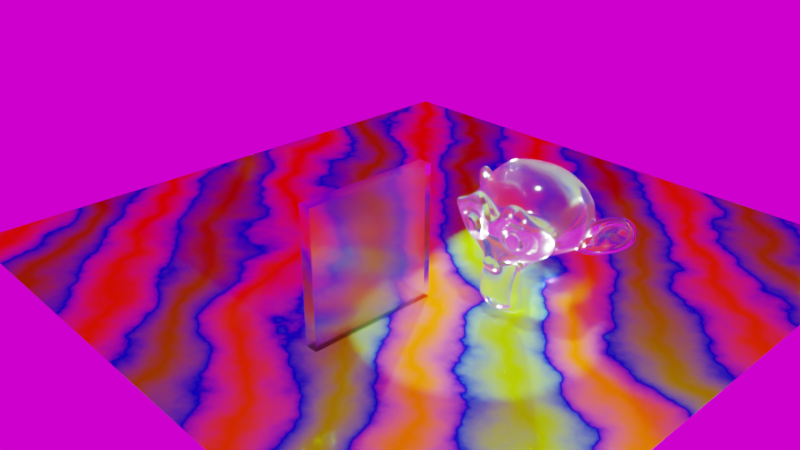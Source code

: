 # Source: test.blend  (saved by Blender 2.79.0; exported with 4.5.12 LTS)
import bpy
from mathutils import Matrix  # noqa: F401  (used for matrix-valued properties, if any)

bpy.ops.wm.read_factory_settings(use_empty=True)
scene = bpy.context.scene
scene.name = 'Scene'

# ---- collections
col_collection_1 = bpy.data.collections.new('Collection 1'); scene.collection.children.link(col_collection_1)

# ---- images (referenced by path relative to the original .blend; pixels are not part of the script)
import os
ASSET_DIR = os.environ.get("B2B_ASSET_DIR", "")  # directory of the original .blend (textures are referenced by path, not embedded)
HERE = os.path.dirname(os.path.abspath(__file__))  # packed textures are extracted next to this script under _unpacked/

def load_image(name, relpath, width, height, colorspace="sRGB"):
    """Load a texture the original file referenced (path relative to the .blend, or extracted next to this script)."""
    p = next((c for c in (os.path.join(HERE, relpath), os.path.join(ASSET_DIR, relpath)) if relpath and os.path.exists(c)), "")
    if p:
        img = bpy.data.images.load(p, check_existing=True)
        img.name = name
    else:  # same state as the original file: an image datablock whose file is absent (Cycles renders it pink)
        img = bpy.data.images.new(name, width, height)
        img.source = "FILE"
        img.filepath = "//" + (relpath or name)
    img.colorspace_settings.name = colorspace
    return img
img_spruit_sunrise_4k_hdr = load_image('spruit_sunrise_4k.hdr', 'spruit_sunrise_4k.hdr', 1024, 1024, 'Linear Rec.709')

# ---- materials (node trees are filled in below, after node groups)
mat_floor = bpy.data.materials.new('floor')
mat_floor.alpha_threshold = 0.0
mat_floor.roughness = 0.5
mat_plexiglas_diffuse = bpy.data.materials.new('plexiglas_diffuse')
mat_plexiglas_diffuse.alpha_threshold = 0.0
mat_plexiglas_diffuse.roughness = 0.5

# ---- material node trees
mat_floor.use_nodes = True; mat_floor.node_tree.nodes.clear()
_N = mat_floor.node_tree.nodes; _L = mat_floor.node_tree.links
n0 = _N.new('ShaderNodeOutputMaterial'); n0.name = 'Material Output'; n0.location = (560, 300)
n1 = _N.new('ShaderNodeTexWave'); n1.name = 'Wave Texture'; n1.location = (-204, 362)
n1.bands_direction = 'DIAGONAL'
n1.rings_direction = 'SPHERICAL'
n1.inputs[1].default_value = 2.0
n1.inputs[2].default_value = 3.6
n1.inputs[3].default_value = 10.0
n1.inputs[4].default_value = 2.0
n1.inputs[6].default_value = 1.571
n2 = _N.new('ShaderNodeBsdfDiffuse'); n2.name = 'Diffuse BSDF'; n2.location = (346, 327)
n3 = _N.new('ShaderNodeValToRGB'); n3.name = 'ColorRamp'; n3.location = (26, 328)
while len(n3.color_ramp.elements) > 1: n3.color_ramp.elements.remove(n3.color_ramp.elements[-1])
n3.color_ramp.elements[0].position = 0.0; n3.color_ramp.elements[0].color = (1.0, 0.3108, 0.0, 1.0)
_e = n3.color_ramp.elements.new(0.5); _e.color = (0.000553, 0.0, 0.5, 1.0)
_e = n3.color_ramp.elements.new(1.0); _e.color = (0.2997, 1.0, 0.0, 1.0)
_L.new(n2.outputs[0], n0.inputs[0])
_L.new(n1.outputs[0], n3.inputs[0])
_L.new(n3.outputs[0], n2.inputs[0])
n0.is_active_output = True
mat_plexiglas_diffuse.use_nodes = True; mat_plexiglas_diffuse.node_tree.nodes.clear()
_N = mat_plexiglas_diffuse.node_tree.nodes; _L = mat_plexiglas_diffuse.node_tree.links
n0 = _N.new('ShaderNodeBsdfPrincipled'); n0.name = 'Principled BSDF'; n0.location = (-125, 438)
n0.width = 150
n0.subsurface_method = 'BURLEY'
n0.inputs[0].default_value = (1.0, 1.0, 1.0, 1.0)
n0.inputs[2].default_value = 0.1
n0.inputs[3].default_value = 1.49
n0.inputs[9].default_value = (1.0, 1.0, 1.0)
n1 = _N.new('ShaderNodeOutputMaterial'); n1.name = 'Material Output'; n1.location = (761, 302)
n2 = _N.new('ShaderNodeMixShader'); n2.name = 'Mix Shader'; n2.location = (451, 372)
n3 = _N.new('ShaderNodeBsdfTransparent'); n3.name = 'Transparent BSDF'; n3.location = (57, 209)
n4 = _N.new('ShaderNodeBsdfGlass'); n4.name = 'Glass BSDF'; n4.location = (52, 382)
n4.inputs[1].default_value = 0.1
n4.inputs[2].default_value = 1.49
n5 = _N.new('ShaderNodeFresnel'); n5.name = 'Fresnel'; n5.location = (230, 456)
n5.inputs[0].default_value = 1.49
n6 = _N.new('ShaderNodeVolumeScatter'); n6.name = 'Volume Scatter'; n6.location = (127, 104)
n6.width = 140
n6.inputs[1].default_value = 0.1
_L.new(n3.outputs[0], n2.inputs[2])
_L.new(n4.outputs[0], n2.inputs[1])
_L.new(n2.outputs[0], n1.inputs[0])
_L.new(n5.outputs[0], n2.inputs[0])
_L.new(n6.outputs[0], n1.inputs[1])
n1.is_active_output = True

# ---- world
world_world = bpy.data.worlds.new('World'); scene.world = world_world
world_world.use_nodes = True; world_world.node_tree.nodes.clear()
_N = world_world.node_tree.nodes; _L = world_world.node_tree.links
n0 = _N.new('ShaderNodeOutputWorld'); n0.name = 'World Output'; n0.location = (300, 300)
n1 = _N.new('ShaderNodeBackground'); n1.name = 'Background'; n1.location = (10, 300)
n2 = _N.new('ShaderNodeTexEnvironment'); n2.name = 'Environment Texture'; n2.location = (-180, 300)
n2.width = 140
n2.image = img_spruit_sunrise_4k_hdr
_L.new(n1.outputs[0], n0.inputs[0])
_L.new(n2.outputs[0], n1.inputs[0])
n0.is_active_output = True
world_world.color = (0.05088, 0.05088, 0.05088)
world_world.use_sun_shadow = False
world_world.sun_shadow_jitter_overblur = 0.0
world_world.cycles.sampling_method = 'MANUAL'

# ---- cameras
cam_camera = bpy.data.cameras.new('Camera')
cam_camera.clip_end = 100.0
cam_camera.lens = 35.0
cam_camera.sensor_width = 32.0
cam_camera.sensor_height = 18.0
cam_camera.ortho_scale = 7.314
cam_camera.dof.focus_distance = 0.0

# ---- lights
light_spot_001 = bpy.data.lights.new('Spot.001', 'SPOT')
light_spot_001.transmission_factor = 0.0
light_spot_001.energy = 5000.0
light_spot_001.shadow_buffer_clip_start = 0.5
light_spot_001.shadow_soft_size = 0.1
light_spot_001.shadow_maximum_resolution = 0.006
light_spot_001.use_absolute_resolution = True
light_spot_001.spot_blend = 0.0
light_spot_001.spot_size = 0.5236
light_spot_001.show_cone = True
light_spot = bpy.data.lights.new('Spot', 'SPOT')
light_spot.transmission_factor = 0.0
light_spot.energy = 500.0
light_spot.shadow_buffer_clip_start = 0.5
light_spot.shadow_soft_size = 0.1
light_spot.shadow_maximum_resolution = 0.006
light_spot.use_absolute_resolution = True
light_spot.spot_blend = 0.0
light_spot.show_cone = True
light_lamp = bpy.data.lights.new('Lamp', 'POINT')
light_lamp.transmission_factor = 0.0
light_lamp.cutoff_distance = 30.0
light_lamp.energy = 100.0
light_lamp.shadow_buffer_clip_start = 1.001
light_lamp.shadow_soft_size = 0.1
light_lamp.shadow_maximum_resolution = 0.006
light_lamp.use_absolute_resolution = True

# ---- meshes
me_plane = bpy.data.meshes.new('Plane')
me_plane.from_pydata([(-5.0, -5.0, 0.0), (5.0, -5.0, 0.0), (-5.0, 5.0, 0.0), (5.0, 5.0, 0.0)], [], [(0, 1, 3, 2)])
me_plane.materials.append(mat_floor)
me_plane.use_remesh_preserve_volume = False
me_plane.use_remesh_preserve_attributes = False
me_plane.use_mirror_vertex_groups = False
me_plane.update()
me_suzanne = bpy.data.meshes.new('Suzanne')
me_suzanne.from_pydata([(0.4375, -0.7656, 0.1641), (-0.4375, -0.7656, 0.1641), (0.5, -0.6875, 0.09375), (-0.5, -0.6875, 0.09375), (0.5469, -0.5781, 0.05469), (-0.5469, -0.5781, 0.05469), (0.3516, -0.6172, -0.02344), (-0.3516, -0.6172, -0.02344), (0.3516, -0.7188, 0.03125), (-0.3516, -0.7188, 0.03125), (0.3516, -0.7812, 0.1328), (-0.3516, -0.7812, 0.1328), (0.2734, -0.7969, 0.1641), (-0.2734, -0.7969, 0.1641), (0.2031, -0.7422, 0.09375), (-0.2031, -0.7422, 0.09375), (0.1562, -0.6484, 0.05469), (-0.1562, -0.6484, 0.05469), (0.07812, -0.6562, 0.2422), (-0.07812, -0.6562, 0.2422), (0.1406, -0.7422, 0.2422), (-0.1406, -0.7422, 0.2422), (0.2422, -0.7969, 0.2422), (-0.2422, -0.7969, 0.2422), (0.2734, -0.7969, 0.3281), (-0.2734, -0.7969, 0.3281), (0.2031, -0.7422, 0.3906), (-0.2031, -0.7422, 0.3906), (0.1562, -0.6484, 0.4375), (-0.1562, -0.6484, 0.4375), (0.3516, -0.6172, 0.5156), (-0.3516, -0.6172, 0.5156), (0.3516, -0.7188, 0.4531), (-0.3516, -0.7188, 0.4531), (0.3516, -0.7812, 0.3594), (-0.3516, -0.7812, 0.3594), (0.4375, -0.7656, 0.3281), (-0.4375, -0.7656, 0.3281), (0.5, -0.6875, 0.3906), (-0.5, -0.6875, 0.3906), (0.5469, -0.5781, 0.4375), (-0.5469, -0.5781, 0.4375), (0.625, -0.5625, 0.2422), (-0.625, -0.5625, 0.2422), (0.5625, -0.6719, 0.2422), (-0.5625, -0.6719, 0.2422), (0.4688, -0.7578, 0.2422), (-0.4688, -0.7578, 0.2422), (0.4766, -0.7734, 0.2422), (-0.4766, -0.7734, 0.2422), (0.4453, -0.7812, 0.3359), (-0.4453, -0.7812, 0.3359), (0.3516, -0.8047, 0.375), (-0.3516, -0.8047, 0.375), (0.2656, -0.8203, 0.3359), (-0.2656, -0.8203, 0.3359), (0.2266, -0.8203, 0.2422), (-0.2266, -0.8203, 0.2422), (0.2656, -0.8203, 0.1562), (-0.2656, -0.8203, 0.1562), (0.3516, -0.8281, 0.2422), (-0.3516, -0.8281, 0.2422), (0.3516, -0.8047, 0.1172), (-0.3516, -0.8047, 0.1172), (0.4453, -0.7812, 0.1562), (-0.4453, -0.7812, 0.1562), (0.0, -0.7422, 0.4297), (0.0, -0.8203, 0.3516), (0.0, -0.7344, -0.6797), (0.0, -0.7812, -0.3203), (0.0, -0.7969, -0.1875), (0.0, -0.7188, -0.7734), (0.0, -0.6016, 0.4062), (0.0, -0.5703, 0.5703), (0.0, 0.5469, 0.8984), (0.0, 0.8516, 0.5625), (0.0, 0.8281, 0.07031), (0.0, 0.3516, -0.3828), (0.2031, -0.5625, -0.1875), (-0.2031, -0.5625, -0.1875), (0.3125, -0.5703, -0.4375), (-0.3125, -0.5703, -0.4375), (0.3516, -0.5703, -0.6953), (-0.3516, -0.5703, -0.6953), (0.3672, -0.5312, -0.8906), (-0.3672, -0.5312, -0.8906), (0.3281, -0.5234, -0.9453), (-0.3281, -0.5234, -0.9453), (0.1797, -0.5547, -0.9688), (-0.1797, -0.5547, -0.9688), (0.0, -0.5781, -0.9844), (0.4375, -0.5312, -0.1406), (-0.4375, -0.5312, -0.1406), (0.6328, -0.5391, -0.03906), (-0.6328, -0.5391, -0.03906), (0.8281, -0.4453, 0.1484), (-0.8281, -0.4453, 0.1484), (0.8594, -0.5938, 0.4297), (-0.8594, -0.5938, 0.4297), (0.7109, -0.625, 0.4844), (-0.7109, -0.625, 0.4844), (0.4922, -0.6875, 0.6016), (-0.4922, -0.6875, 0.6016), (0.3203, -0.7344, 0.7578), (-0.3203, -0.7344, 0.7578), (0.1562, -0.7578, 0.7188), (-0.1562, -0.7578, 0.7188), (0.0625, -0.75, 0.4922), (-0.0625, -0.75, 0.4922), (0.1641, -0.7734, 0.4141), (-0.1641, -0.7734, 0.4141), (0.125, -0.7656, 0.3047), (-0.125, -0.7656, 0.3047), (0.2031, -0.7422, 0.09375), (-0.2031, -0.7422, 0.09375), (0.375, -0.7031, 0.01562), (-0.375, -0.7031, 0.01562), (0.4922, -0.6719, 0.0625), (-0.4922, -0.6719, 0.0625), (0.625, -0.6484, 0.1875), (-0.625, -0.6484, 0.1875), (0.6406, -0.6484, 0.2969), (-0.6406, -0.6484, 0.2969), (0.6016, -0.6641, 0.375), (-0.6016, -0.6641, 0.375), (0.4297, -0.7188, 0.4375), (-0.4297, -0.7188, 0.4375), (0.25, -0.7578, 0.4688), (-0.25, -0.7578, 0.4688), (0.0, -0.7344, -0.7656), (0.1094, -0.7344, -0.7188), (-0.1094, -0.7344, -0.7188), (0.1172, -0.7109, -0.8359), (-0.1172, -0.7109, -0.8359), (0.0625, -0.6953, -0.8828), (-0.0625, -0.6953, -0.8828), (0.0, -0.6875, -0.8906), (0.0, -0.75, -0.1953), (0.0, -0.7422, -0.1406), (0.1016, -0.7422, -0.1484), (-0.1016, -0.7422, -0.1484), (0.125, -0.75, -0.2266), (-0.125, -0.75, -0.2266), (0.08594, -0.7422, -0.2891), (-0.08594, -0.7422, -0.2891), (0.3984, -0.6719, -0.04688), (-0.3984, -0.6719, -0.04688), (0.6172, -0.625, 0.05469), (-0.6172, -0.625, 0.05469), (0.7266, -0.6016, 0.2031), (-0.7266, -0.6016, 0.2031), (0.7422, -0.6562, 0.375), (-0.7422, -0.6562, 0.375), (0.6875, -0.7266, 0.4141), (-0.6875, -0.7266, 0.4141), (0.4375, -0.7969, 0.5469), (-0.4375, -0.7969, 0.5469), (0.3125, -0.8359, 0.6406), (-0.3125, -0.8359, 0.6406), (0.2031, -0.8516, 0.6172), (-0.2031, -0.8516, 0.6172), (0.1016, -0.8438, 0.4297), (-0.1016, -0.8438, 0.4297), (0.125, -0.8125, -0.1016), (-0.125, -0.8125, -0.1016), (0.2109, -0.7109, -0.4453), (-0.2109, -0.7109, -0.4453), (0.25, -0.6875, -0.7031), (-0.25, -0.6875, -0.7031), (0.2656, -0.6641, -0.8203), (-0.2656, -0.6641, -0.8203), (0.2344, -0.6328, -0.9141), (-0.2344, -0.6328, -0.9141), (0.1641, -0.6328, -0.9297), (-0.1641, -0.6328, -0.9297), (0.0, -0.6406, -0.9453), (0.0, -0.7266, 0.04688), (0.0, -0.7656, 0.2109), (0.3281, -0.7422, 0.4766), (-0.3281, -0.7422, 0.4766), (0.1641, -0.75, 0.1406), (-0.1641, -0.75, 0.1406), (0.1328, -0.7578, 0.2109), (-0.1328, -0.7578, 0.2109), (0.1172, -0.7344, -0.6875), (-0.1172, -0.7344, -0.6875), (0.07812, -0.75, -0.4453), (-0.07812, -0.75, -0.4453), (0.0, -0.75, -0.4453), (0.0, -0.7422, -0.3281), (0.09375, -0.7812, -0.2734), (-0.09375, -0.7812, -0.2734), (0.1328, -0.7969, -0.2266), (-0.1328, -0.7969, -0.2266), (0.1094, -0.7812, -0.1328), (-0.1094, -0.7812, -0.1328), (0.03906, -0.7812, -0.125), (-0.03906, -0.7812, -0.125), (0.0, -0.8281, -0.2031), (0.04688, -0.8125, -0.1484), (-0.04688, -0.8125, -0.1484), (0.09375, -0.8125, -0.1562), (-0.09375, -0.8125, -0.1562), (0.1094, -0.8281, -0.2266), (-0.1094, -0.8281, -0.2266), (0.07812, -0.8047, -0.25), (-0.07812, -0.8047, -0.25), (0.0, -0.8047, -0.2891), (0.2578, -0.5547, -0.3125), (-0.2578, -0.5547, -0.3125), (0.1641, -0.7109, -0.2422), (-0.1641, -0.7109, -0.2422), (0.1797, -0.7109, -0.3125), (-0.1797, -0.7109, -0.3125), (0.2344, -0.5547, -0.25), (-0.2344, -0.5547, -0.25), (0.0, -0.6875, -0.875), (0.04688, -0.6875, -0.8672), (-0.04688, -0.6875, -0.8672), (0.09375, -0.7109, -0.8203), (-0.09375, -0.7109, -0.8203), (0.09375, -0.7266, -0.7422), (-0.09375, -0.7266, -0.7422), (0.0, -0.6562, -0.7812), (0.09375, -0.6641, -0.75), (-0.09375, -0.6641, -0.75), (0.09375, -0.6406, -0.8125), (-0.09375, -0.6406, -0.8125), (0.04688, -0.6328, -0.8516), (-0.04688, -0.6328, -0.8516), (0.0, -0.6328, -0.8594), (0.1719, -0.7812, 0.2188), (-0.1719, -0.7812, 0.2188), (0.1875, -0.7734, 0.1562), (-0.1875, -0.7734, 0.1562), (0.3359, -0.7578, 0.4297), (-0.3359, -0.7578, 0.4297), (0.2734, -0.7734, 0.4219), (-0.2734, -0.7734, 0.4219), (0.4219, -0.7734, 0.3984), (-0.4219, -0.7734, 0.3984), (0.5625, -0.6953, 0.3516), (-0.5625, -0.6953, 0.3516), (0.5859, -0.6875, 0.2891), (-0.5859, -0.6875, 0.2891), (0.5781, -0.6797, 0.1953), (-0.5781, -0.6797, 0.1953), (0.4766, -0.7188, 0.1016), (-0.4766, -0.7188, 0.1016), (0.375, -0.7422, 0.0625), (-0.375, -0.7422, 0.0625), (0.2266, -0.7812, 0.1094), (-0.2266, -0.7812, 0.1094), (0.1797, -0.7812, 0.2969), (-0.1797, -0.7812, 0.2969), (0.2109, -0.7812, 0.375), (-0.2109, -0.7812, 0.375), (0.2344, -0.7578, 0.3594), (-0.2344, -0.7578, 0.3594), (0.1953, -0.7578, 0.2969), (-0.1953, -0.7578, 0.2969), (0.2422, -0.7578, 0.125), (-0.2422, -0.7578, 0.125), (0.375, -0.7266, 0.08594), (-0.375, -0.7266, 0.08594), (0.4609, -0.7031, 0.1172), (-0.4609, -0.7031, 0.1172), (0.5469, -0.6719, 0.2109), (-0.5469, -0.6719, 0.2109), (0.5547, -0.6719, 0.2812), (-0.5547, -0.6719, 0.2812), (0.5312, -0.6797, 0.3359), (-0.5312, -0.6797, 0.3359), (0.4141, -0.75, 0.3906), (-0.4141, -0.75, 0.3906), (0.2812, -0.7656, 0.3984), (-0.2812, -0.7656, 0.3984), (0.3359, -0.75, 0.4062), (-0.3359, -0.75, 0.4062), (0.2031, -0.75, 0.1719), (-0.2031, -0.75, 0.1719), (0.1953, -0.75, 0.2266), (-0.1953, -0.75, 0.2266), (0.1094, -0.6094, 0.4609), (-0.1094, -0.6094, 0.4609), (0.1953, -0.6172, 0.6641), (-0.1953, -0.6172, 0.6641), (0.3359, -0.5938, 0.6875), (-0.3359, -0.5938, 0.6875), (0.4844, -0.5547, 0.5547), (-0.4844, -0.5547, 0.5547), (0.6797, -0.4922, 0.4531), (-0.6797, -0.4922, 0.4531), (0.7969, -0.4609, 0.4062), (-0.7969, -0.4609, 0.4062), (0.7734, -0.375, 0.1641), (-0.7734, -0.375, 0.1641), (0.6016, -0.4141, 0.0), (-0.6016, -0.4141, 0.0), (0.4375, -0.4688, -0.09375), (-0.4375, -0.4688, -0.09375), (0.0, -0.2891, 0.8984), (0.0, 0.07812, 0.9844), (0.0, 0.6719, -0.1953), (0.0, -0.1875, -0.4609), (0.0, -0.4609, -0.9766), (0.0, -0.3438, -0.8047), (0.0, -0.3203, -0.5703), (0.0, -0.2812, -0.4844), (0.8516, -0.05469, 0.2344), (-0.8516, -0.05469, 0.2344), (0.8594, 0.04688, 0.3203), (-0.8594, 0.04688, 0.3203), (0.7734, 0.4375, 0.2656), (-0.7734, 0.4375, 0.2656), (0.4609, 0.7031, 0.4375), (-0.4609, 0.7031, 0.4375), (0.7344, -0.07031, -0.04688), (-0.7344, -0.07031, -0.04688), (0.5938, 0.1641, -0.125), (-0.5938, 0.1641, -0.125), (0.6406, 0.4297, -0.007812), (-0.6406, 0.4297, -0.007812), (0.3359, 0.6641, 0.05469), (-0.3359, 0.6641, 0.05469), (0.2344, -0.4062, -0.3516), (-0.2344, -0.4062, -0.3516), (0.1797, -0.2578, -0.4141), (-0.1797, -0.2578, -0.4141), (0.2891, -0.3828, -0.7109), (-0.2891, -0.3828, -0.7109), (0.25, -0.3906, -0.5), (-0.25, -0.3906, -0.5), (0.3281, -0.3984, -0.9141), (-0.3281, -0.3984, -0.9141), (0.1406, -0.3672, -0.7578), (-0.1406, -0.3672, -0.7578), (0.125, -0.3594, -0.5391), (-0.125, -0.3594, -0.5391), (0.1641, -0.4375, -0.9453), (-0.1641, -0.4375, -0.9453), (0.2188, -0.4297, -0.2812), (-0.2188, -0.4297, -0.2812), (0.2109, -0.4688, -0.2266), (-0.2109, -0.4688, -0.2266), (0.2031, -0.5, -0.1719), (-0.2031, -0.5, -0.1719), (0.2109, -0.1641, -0.3906), (-0.2109, -0.1641, -0.3906), (0.2969, 0.2656, -0.3125), (-0.2969, 0.2656, -0.3125), (0.3438, 0.5391, -0.1484), (-0.3438, 0.5391, -0.1484), (0.4531, 0.3828, 0.8672), (-0.4531, 0.3828, 0.8672), (0.4531, 0.07031, 0.9297), (-0.4531, 0.07031, 0.9297), (0.4531, -0.2344, 0.8516), (-0.4531, -0.2344, 0.8516), (0.4609, -0.4297, 0.5234), (-0.4609, -0.4297, 0.5234), (0.7266, -0.3359, 0.4062), (-0.7266, -0.3359, 0.4062), (0.6328, -0.2812, 0.4531), (-0.6328, -0.2812, 0.4531), (0.6406, -0.05469, 0.7031), (-0.6406, -0.05469, 0.7031), (0.7969, -0.125, 0.5625), (-0.7969, -0.125, 0.5625), (0.7969, 0.1172, 0.6172), (-0.7969, 0.1172, 0.6172), (0.6406, 0.1953, 0.75), (-0.6406, 0.1953, 0.75), (0.6406, 0.4453, 0.6797), (-0.6406, 0.4453, 0.6797), (0.7969, 0.3594, 0.5391), (-0.7969, 0.3594, 0.5391), (0.6172, 0.5859, 0.3281), (-0.6172, 0.5859, 0.3281), (0.4844, 0.5469, 0.02344), (-0.4844, 0.5469, 0.02344), (0.8203, 0.2031, 0.3281), (-0.8203, 0.2031, 0.3281), (0.4062, -0.1484, -0.1719), (-0.4062, -0.1484, -0.1719), (0.4297, 0.2109, -0.1953), (-0.4297, 0.2109, -0.1953), (0.8906, 0.2344, 0.4062), (-0.8906, 0.2344, 0.4062), (0.7734, 0.125, -0.1406), (-0.7734, 0.125, -0.1406), (1.039, 0.3281, -0.1016), (-1.039, 0.3281, -0.1016), (1.281, 0.4297, 0.05469), (-1.281, 0.4297, 0.05469), (1.352, 0.4219, 0.3203), (-1.352, 0.4219, 0.3203), (1.234, 0.4219, 0.5078), (-1.234, 0.4219, 0.5078), (1.023, 0.3125, 0.4766), (-1.023, 0.3125, 0.4766), (1.016, 0.2891, 0.4141), (-1.016, 0.2891, 0.4141), (1.188, 0.3906, 0.4375), (-1.188, 0.3906, 0.4375), (1.266, 0.4062, 0.2891), (-1.266, 0.4062, 0.2891), (1.211, 0.4062, 0.07812), (-1.211, 0.4062, 0.07812), (1.031, 0.3047, -0.03906), (-1.031, 0.3047, -0.03906), (0.8281, 0.1328, -0.07031), (-0.8281, 0.1328, -0.07031), (0.9219, 0.2188, 0.3594), (-0.9219, 0.2188, 0.3594), (0.9453, 0.2891, 0.3047), (-0.9453, 0.2891, 0.3047), (0.8828, 0.2109, -0.02344), (-0.8828, 0.2109, -0.02344), (1.039, 0.3672, 0.0), (-1.039, 0.3672, 0.0), (1.188, 0.4453, 0.09375), (-1.188, 0.4453, 0.09375), (1.234, 0.4453, 0.25), (-1.234, 0.4453, 0.25), (1.172, 0.4375, 0.3594), (-1.172, 0.4375, 0.3594), (1.023, 0.3594, 0.3438), (-1.023, 0.3594, 0.3438), (0.8438, 0.2109, 0.2891), (-0.8438, 0.2109, 0.2891), (0.8359, 0.2734, 0.1719), (-0.8359, 0.2734, 0.1719), (0.7578, 0.2734, 0.09375), (-0.7578, 0.2734, 0.09375), (0.8203, 0.2734, 0.08594), (-0.8203, 0.2734, 0.08594), (0.8438, 0.2734, 0.01562), (-0.8438, 0.2734, 0.01562), (0.8125, 0.2734, -0.01562), (-0.8125, 0.2734, -0.01562), (0.7266, 0.07031, 0.0), (-0.7266, 0.07031, 0.0), (0.7188, 0.1719, -0.02344), (-0.7188, 0.1719, -0.02344), (0.7188, 0.1875, 0.03906), (-0.7188, 0.1875, 0.03906), (0.7969, 0.2109, 0.2031), (-0.7969, 0.2109, 0.2031), (0.8906, 0.2656, 0.2422), (-0.8906, 0.2656, 0.2422), (0.8906, 0.3203, 0.2344), (-0.8906, 0.3203, 0.2344), (0.8125, 0.3203, -0.01562), (-0.8125, 0.3203, -0.01562), (0.8516, 0.3203, 0.01562), (-0.8516, 0.3203, 0.01562), (0.8281, 0.3203, 0.07812), (-0.8281, 0.3203, 0.07812), (0.7656, 0.3203, 0.09375), (-0.7656, 0.3203, 0.09375), (0.8438, 0.3203, 0.1719), (-0.8438, 0.3203, 0.1719), (1.039, 0.4141, 0.3281), (-1.039, 0.4141, 0.3281), (1.188, 0.4844, 0.3438), (-1.188, 0.4844, 0.3438), (1.258, 0.4922, 0.2422), (-1.258, 0.4922, 0.2422), (1.211, 0.4844, 0.08594), (-1.211, 0.4844, 0.08594), (1.047, 0.4219, 0.0), (-1.047, 0.4219, 0.0), (0.8828, 0.2656, -0.01562), (-0.8828, 0.2656, -0.01562), (0.9531, 0.3438, 0.2891), (-0.9531, 0.3438, 0.2891), (0.8906, 0.3281, 0.1094), (-0.8906, 0.3281, 0.1094), (0.9375, 0.3359, 0.0625), (-0.9375, 0.3359, 0.0625), (1.0, 0.3672, 0.125), (-1.0, 0.3672, 0.125), (0.9609, 0.3516, 0.1719), (-0.9609, 0.3516, 0.1719), (1.016, 0.375, 0.2344), (-1.016, 0.375, 0.2344), (1.055, 0.3828, 0.1875), (-1.055, 0.3828, 0.1875), (1.109, 0.3906, 0.2109), (-1.109, 0.3906, 0.2109), (1.086, 0.3906, 0.2734), (-1.086, 0.3906, 0.2734), (1.023, 0.4844, 0.4375), (-1.023, 0.4844, 0.4375), (1.25, 0.5469, 0.4688), (-1.25, 0.5469, 0.4688), (1.367, 0.5, 0.2969), (-1.367, 0.5, 0.2969), (1.312, 0.5312, 0.05469), (-1.312, 0.5312, 0.05469), (1.039, 0.4922, -0.08594), (-1.039, 0.4922, -0.08594), (0.7891, 0.3281, -0.125), (-0.7891, 0.3281, -0.125), (0.8594, 0.3828, 0.3828), (-0.8594, 0.3828, 0.3828)], [], [(46, 0, 2, 44), (3, 1, 47, 45), (44, 2, 4, 42), (5, 3, 45, 43), (2, 8, 6, 4), (7, 9, 3, 5), (0, 10, 8, 2), (9, 11, 1, 3), (10, 12, 14, 8), (15, 13, 11, 9), (8, 14, 16, 6), (17, 15, 9, 7), (14, 20, 18, 16), (19, 21, 15, 17), (12, 22, 20, 14), (21, 23, 13, 15), (22, 24, 26, 20), (27, 25, 23, 21), (20, 26, 28, 18), (29, 27, 21, 19), (26, 32, 30, 28), (31, 33, 27, 29), (24, 34, 32, 26), (33, 35, 25, 27), (34, 36, 38, 32), (39, 37, 35, 33), (32, 38, 40, 30), (41, 39, 33, 31), (38, 44, 42, 40), (43, 45, 39, 41), (36, 46, 44, 38), (45, 47, 37, 39), (46, 36, 50, 48), (51, 37, 47, 49), (36, 34, 52, 50), (53, 35, 37, 51), (34, 24, 54, 52), (55, 25, 35, 53), (24, 22, 56, 54), (57, 23, 25, 55), (22, 12, 58, 56), (59, 13, 23, 57), (12, 10, 62, 58), (63, 11, 13, 59), (10, 0, 64, 62), (65, 1, 11, 63), (0, 46, 48, 64), (49, 47, 1, 65), (60, 64, 48), (49, 65, 61), (62, 64, 60), (61, 65, 63), (60, 58, 62), (63, 59, 61), (60, 56, 58), (59, 57, 61), (60, 54, 56), (57, 55, 61), (60, 52, 54), (55, 53, 61), (60, 50, 52), (53, 51, 61), (60, 48, 50), (51, 49, 61), (88, 173, 175, 90), (175, 174, 89, 90), (86, 171, 173, 88), (174, 172, 87, 89), (84, 169, 171, 86), (172, 170, 85, 87), (82, 167, 169, 84), (170, 168, 83, 85), (80, 165, 167, 82), (168, 166, 81, 83), (78, 91, 145, 163), (146, 92, 79, 164), (91, 93, 147, 145), (148, 94, 92, 146), (93, 95, 149, 147), (150, 96, 94, 148), (95, 97, 151, 149), (152, 98, 96, 150), (97, 99, 153, 151), (154, 100, 98, 152), (99, 101, 155, 153), (156, 102, 100, 154), (101, 103, 157, 155), (158, 104, 102, 156), (103, 105, 159, 157), (160, 106, 104, 158), (105, 107, 161, 159), (162, 108, 106, 160), (107, 66, 67, 161), (67, 66, 108, 162), (109, 127, 159, 161), (160, 128, 110, 162), (127, 178, 157, 159), (158, 179, 128, 160), (125, 155, 157, 178), (158, 156, 126, 179), (123, 153, 155, 125), (156, 154, 124, 126), (121, 151, 153, 123), (154, 152, 122, 124), (119, 149, 151, 121), (152, 150, 120, 122), (117, 147, 149, 119), (150, 148, 118, 120), (115, 145, 147, 117), (148, 146, 116, 118), (113, 163, 145, 115), (146, 164, 114, 116), (113, 180, 176, 163), (176, 181, 114, 164), (109, 161, 67, 111), (67, 162, 110, 112), (111, 67, 177, 182), (177, 67, 112, 183), (176, 180, 182, 177), (183, 181, 176, 177), (134, 136, 175, 173), (175, 136, 135, 174), (132, 134, 173, 171), (174, 135, 133, 172), (130, 132, 171, 169), (172, 133, 131, 170), (165, 186, 184, 167), (185, 187, 166, 168), (130, 169, 167, 184), (168, 170, 131, 185), (143, 189, 188, 186), (188, 189, 144, 187), (184, 186, 188, 68), (188, 187, 185, 68), (129, 130, 184, 68), (185, 131, 129, 68), (141, 192, 190, 143), (191, 193, 142, 144), (139, 194, 192, 141), (193, 195, 140, 142), (138, 196, 194, 139), (195, 197, 138, 140), (137, 70, 196, 138), (197, 70, 137, 138), (189, 143, 190, 69), (191, 144, 189, 69), (69, 190, 205, 207), (206, 191, 69, 207), (70, 198, 199, 196), (200, 198, 70, 197), (196, 199, 201, 194), (202, 200, 197, 195), (194, 201, 203, 192), (204, 202, 195, 193), (192, 203, 205, 190), (206, 204, 193, 191), (198, 203, 201, 199), (202, 204, 198, 200), (198, 207, 205, 203), (206, 207, 198, 204), (138, 139, 163, 176), (164, 140, 138, 176), (139, 141, 210, 163), (211, 142, 140, 164), (141, 143, 212, 210), (213, 144, 142, 211), (143, 186, 165, 212), (166, 187, 144, 213), (80, 208, 212, 165), (213, 209, 81, 166), (208, 214, 210, 212), (211, 215, 209, 213), (78, 163, 210, 214), (211, 164, 79, 215), (130, 129, 71, 221), (71, 129, 131, 222), (132, 130, 221, 219), (222, 131, 133, 220), (134, 132, 219, 217), (220, 133, 135, 218), (136, 134, 217, 216), (218, 135, 136, 216), (216, 217, 228, 230), (229, 218, 216, 230), (217, 219, 226, 228), (227, 220, 218, 229), (219, 221, 224, 226), (225, 222, 220, 227), (221, 71, 223, 224), (223, 71, 222, 225), (223, 230, 228, 224), (229, 230, 223, 225), (224, 228, 226), (227, 229, 225), (182, 180, 233, 231), (234, 181, 183, 232), (111, 182, 231, 253), (232, 183, 112, 254), (109, 111, 253, 255), (254, 112, 110, 256), (180, 113, 251, 233), (252, 114, 181, 234), (113, 115, 249, 251), (250, 116, 114, 252), (115, 117, 247, 249), (248, 118, 116, 250), (117, 119, 245, 247), (246, 120, 118, 248), (119, 121, 243, 245), (244, 122, 120, 246), (121, 123, 241, 243), (242, 124, 122, 244), (123, 125, 239, 241), (240, 126, 124, 242), (125, 178, 235, 239), (236, 179, 126, 240), (178, 127, 237, 235), (238, 128, 179, 236), (127, 109, 255, 237), (256, 110, 128, 238), (237, 255, 257, 275), (258, 256, 238, 276), (235, 237, 275, 277), (276, 238, 236, 278), (239, 235, 277, 273), (278, 236, 240, 274), (241, 239, 273, 271), (274, 240, 242, 272), (243, 241, 271, 269), (272, 242, 244, 270), (245, 243, 269, 267), (270, 244, 246, 268), (247, 245, 267, 265), (268, 246, 248, 266), (249, 247, 265, 263), (266, 248, 250, 264), (251, 249, 263, 261), (264, 250, 252, 262), (233, 251, 261, 279), (262, 252, 234, 280), (255, 253, 259, 257), (260, 254, 256, 258), (253, 231, 281, 259), (282, 232, 254, 260), (231, 233, 279, 281), (280, 234, 232, 282), (66, 107, 283, 72), (284, 108, 66, 72), (107, 105, 285, 283), (286, 106, 108, 284), (105, 103, 287, 285), (288, 104, 106, 286), (103, 101, 289, 287), (290, 102, 104, 288), (101, 99, 291, 289), (292, 100, 102, 290), (99, 97, 293, 291), (294, 98, 100, 292), (97, 95, 295, 293), (296, 96, 98, 294), (95, 93, 297, 295), (298, 94, 96, 296), (93, 91, 299, 297), (300, 92, 94, 298), (307, 308, 327, 337), (328, 308, 307, 338), (306, 307, 337, 335), (338, 307, 306, 336), (305, 306, 335, 339), (336, 306, 305, 340), (88, 90, 305, 339), (305, 90, 89, 340), (86, 88, 339, 333), (340, 89, 87, 334), (84, 86, 333, 329), (334, 87, 85, 330), (82, 84, 329, 331), (330, 85, 83, 332), (329, 335, 337, 331), (338, 336, 330, 332), (329, 333, 339, 335), (340, 334, 330, 336), (325, 331, 337, 327), (338, 332, 326, 328), (80, 82, 331, 325), (332, 83, 81, 326), (208, 341, 343, 214), (344, 342, 209, 215), (80, 325, 341, 208), (342, 326, 81, 209), (78, 214, 343, 345), (344, 215, 79, 346), (78, 345, 299, 91), (300, 346, 79, 92), (76, 323, 351, 303), (352, 324, 76, 303), (303, 351, 349, 77), (350, 352, 303, 77), (77, 349, 347, 304), (348, 350, 77, 304), (304, 347, 327, 308), (328, 348, 304, 308), (325, 327, 347, 341), (348, 328, 326, 342), (295, 297, 317, 309), (318, 298, 296, 310), (75, 315, 323, 76), (324, 316, 75, 76), (301, 357, 355, 302), (356, 358, 301, 302), (302, 355, 353, 74), (354, 356, 302, 74), (74, 353, 315, 75), (316, 354, 74, 75), (291, 293, 361, 363), (362, 294, 292, 364), (363, 361, 367, 365), (368, 362, 364, 366), (365, 367, 369, 371), (370, 368, 366, 372), (371, 369, 375, 373), (376, 370, 372, 374), (313, 377, 373, 375), (374, 378, 314, 376), (315, 353, 373, 377), (374, 354, 316, 378), (353, 355, 371, 373), (372, 356, 354, 374), (355, 357, 365, 371), (366, 358, 356, 372), (357, 359, 363, 365), (364, 360, 358, 366), (289, 291, 363, 359), (364, 292, 290, 360), (73, 359, 357, 301), (358, 360, 73, 301), (283, 285, 287, 289), (288, 286, 284, 290), (283, 289, 359, 73), (360, 290, 284, 73), (72, 283, 73), (73, 284, 72), (293, 295, 309, 361), (310, 296, 294, 362), (309, 311, 367, 361), (368, 312, 310, 362), (311, 381, 369, 367), (370, 382, 312, 368), (313, 375, 369, 381), (370, 376, 314, 382), (347, 349, 385, 383), (386, 350, 348, 384), (317, 383, 385, 319), (386, 384, 318, 320), (297, 299, 383, 317), (384, 300, 298, 318), (299, 343, 341, 383), (342, 344, 300, 384), (341, 347, 383), (384, 348, 342), (299, 345, 343), (344, 346, 300), (313, 321, 379, 377), (380, 322, 314, 378), (315, 377, 379, 323), (380, 378, 316, 324), (319, 385, 379, 321), (380, 386, 320, 322), (349, 351, 379, 385), (380, 352, 350, 386), (323, 379, 351), (352, 380, 324), (399, 387, 413, 401), (414, 388, 400, 402), (399, 401, 403, 397), (404, 402, 400, 398), (397, 403, 405, 395), (406, 404, 398, 396), (395, 405, 407, 393), (408, 406, 396, 394), (393, 407, 409, 391), (410, 408, 394, 392), (391, 409, 411, 389), (412, 410, 392, 390), (409, 419, 417, 411), (418, 420, 410, 412), (407, 421, 419, 409), (420, 422, 408, 410), (405, 423, 421, 407), (422, 424, 406, 408), (403, 425, 423, 405), (424, 426, 404, 406), (401, 427, 425, 403), (426, 428, 402, 404), (401, 413, 415, 427), (416, 414, 402, 428), (317, 319, 443, 441), (444, 320, 318, 442), (319, 389, 411, 443), (412, 390, 320, 444), (309, 317, 441, 311), (442, 318, 310, 312), (381, 429, 413, 387), (414, 430, 382, 388), (411, 417, 439, 443), (440, 418, 412, 444), (437, 445, 443, 439), (444, 446, 438, 440), (433, 445, 437, 435), (438, 446, 434, 436), (431, 447, 445, 433), (446, 448, 432, 434), (429, 447, 431, 449), (432, 448, 430, 450), (413, 429, 449, 415), (450, 430, 414, 416), (311, 447, 429, 381), (430, 448, 312, 382), (311, 441, 445, 447), (446, 442, 312, 448), (441, 443, 445), (446, 444, 442), (415, 449, 451, 475), (452, 450, 416, 476), (449, 431, 461, 451), (462, 432, 450, 452), (431, 433, 459, 461), (460, 434, 432, 462), (433, 435, 457, 459), (458, 436, 434, 460), (435, 437, 455, 457), (456, 438, 436, 458), (437, 439, 453, 455), (454, 440, 438, 456), (439, 417, 473, 453), (474, 418, 440, 454), (427, 415, 475, 463), (476, 416, 428, 464), (425, 427, 463, 465), (464, 428, 426, 466), (423, 425, 465, 467), (466, 426, 424, 468), (421, 423, 467, 469), (468, 424, 422, 470), (419, 421, 469, 471), (470, 422, 420, 472), (417, 419, 471, 473), (472, 420, 418, 474), (457, 455, 479, 477), (480, 456, 458, 478), (477, 479, 481, 483), (482, 480, 478, 484), (483, 481, 487, 485), (488, 482, 484, 486), (485, 487, 489, 491), (490, 488, 486, 492), (463, 475, 485, 491), (486, 476, 464, 492), (451, 483, 485, 475), (486, 484, 452, 476), (451, 461, 477, 483), (478, 462, 452, 484), (457, 477, 461, 459), (462, 478, 458, 460), (453, 473, 479, 455), (480, 474, 454, 456), (471, 481, 479, 473), (480, 482, 472, 474), (469, 487, 481, 471), (482, 488, 470, 472), (467, 489, 487, 469), (488, 490, 468, 470), (465, 491, 489, 467), (490, 492, 466, 468), (463, 491, 465), (466, 492, 464), (391, 389, 503, 501), (504, 390, 392, 502), (393, 391, 501, 499), (502, 392, 394, 500), (395, 393, 499, 497), (500, 394, 396, 498), (397, 395, 497, 495), (498, 396, 398, 496), (399, 397, 495, 493), (496, 398, 400, 494), (387, 399, 493, 505), (494, 400, 388, 506), (493, 501, 503, 505), (504, 502, 494, 506), (493, 495, 499, 501), (500, 496, 494, 502), (495, 497, 499), (500, 498, 496), (313, 381, 387, 505), (388, 382, 314, 506), (313, 505, 503, 321), (504, 506, 314, 322), (319, 321, 503, 389), (504, 322, 320, 390)])
me_suzanne.polygons.foreach_set('use_smooth', [True] * 500)
me_suzanne.materials.append(mat_plexiglas_diffuse)
me_suzanne.use_remesh_preserve_volume = False
me_suzanne.use_remesh_preserve_attributes = False
me_suzanne.use_mirror_vertex_groups = False
me_suzanne.update()
me_cube = bpy.data.meshes.new('Cube')
me_cube.from_pydata([(0.1, 1.0, -1.0), (0.1, -1.0, -1.0), (-0.1, -1.0, -1.0), (-0.1, 1.0, -1.0), (0.1, 1.0, 1.0), (0.1, -1.0, 1.0), (-0.1, -1.0, 1.0), (-0.1, 1.0, 1.0)], [], [(0, 1, 2, 3), (4, 7, 6, 5), (0, 4, 5, 1), (1, 5, 6, 2), (2, 6, 7, 3), (4, 0, 3, 7)])
me_cube.materials.append(mat_plexiglas_diffuse)
me_cube.use_remesh_preserve_volume = False
me_cube.use_remesh_preserve_attributes = False
me_cube.use_mirror_vertex_groups = False
me_cube.update()

# ---- objects
ob_plane = bpy.data.objects.new('Plane', me_plane)
ob_lamp_spot_back = bpy.data.objects.new('Lamp_Spot_back', light_spot_001)
ob_lamp_spot_front = bpy.data.objects.new('Lamp_Spot_front', light_spot)
ob_suzanne = bpy.data.objects.new('Suzanne', me_suzanne)
ob_cube = bpy.data.objects.new('Cube', me_cube)
ob_lamp = bpy.data.objects.new('Lamp', light_lamp)
ob_camera = bpy.data.objects.new('Camera', cam_camera)

# ---- transforms, parenting, visibility, modifiers, constraints
ob_plane.location = (-1.0, 2.0, -1.0)
ob_plane.lineart.crease_threshold = 0.0
ob_lamp_spot_back.location = (-3.0, 6.0, 0.0)
ob_lamp_spot_back.rotation_euler = (-1.571, 0.422, 0.6799)
ob_lamp_spot_back.lineart.crease_threshold = 0.0
ob_lamp_spot_front.location = (1.0, 1.0, 3.0)
ob_lamp_spot_front.lineart.crease_threshold = 0.0
ob_suzanne.location = (1.0, 2.0, 0.0)
ob_suzanne.lineart.crease_threshold = 0.0
_m = ob_suzanne.modifiers.new('Subsurf', 'SUBSURF')
_m.uv_smooth = 'PRESERVE_CORNERS'
_m.quality = 2
_m.levels = 2
_m.show_only_control_edges = False
ob_cube.location = (0.0, 0.0, 0.0)
ob_cube.lock_rotations_4d = False
ob_cube.empty_display_type = 'ARROWS'
ob_cube.lineart.crease_threshold = 0.0
ob_lamp.location = (4.076, -0.9945, 0.9039)
ob_lamp.lock_rotations_4d = False
ob_lamp.empty_display_type = 'ARROWS'
ob_lamp.color = (0.0, 0.0, 0.0, 0.0)
ob_lamp.hide_viewport = True
ob_lamp.lineart.crease_threshold = 0.0
ob_camera.location = (7.481, -6.508, 5.344)
ob_camera.rotation_euler = (1.109, 0.0, 0.8149)
ob_camera.lock_rotations_4d = False
ob_camera.empty_display_type = 'ARROWS'
ob_camera.color = (0.0, 0.0, 0.0, 0.0)
ob_camera.display_type = 'WIRE'
ob_camera.lineart.crease_threshold = 0.0

# ---- collection membership
col_collection_1.objects.link(ob_plane)
col_collection_1.objects.link(ob_lamp_spot_back)
col_collection_1.objects.link(ob_lamp_spot_front)
col_collection_1.objects.link(ob_suzanne)
col_collection_1.objects.link(ob_cube)
col_collection_1.objects.link(ob_lamp)
col_collection_1.objects.link(ob_camera)

# ---- scene / render settings (as saved in the file)
scene.camera = ob_camera
scene.frame_start = 1; scene.frame_end = 250; scene.frame_set(1)
scene.render.engine = 'CYCLES'
scene.render.resolution_percentage = 50
scene.render.dither_intensity = 0.0
scene.cycles.use_denoising = False
scene.cycles.samples = 128
scene.cycles.sampling_pattern = 'TABULATED_SOBOL'
scene.cycles.use_adaptive_sampling = False
scene.cycles.use_light_tree = False
scene.cycles.blur_glossy = 0.0
scene.cycles.sample_clamp_indirect = 0.0
scene.view_settings.view_transform = 'Filmic'
bpy.context.view_layer.update()
